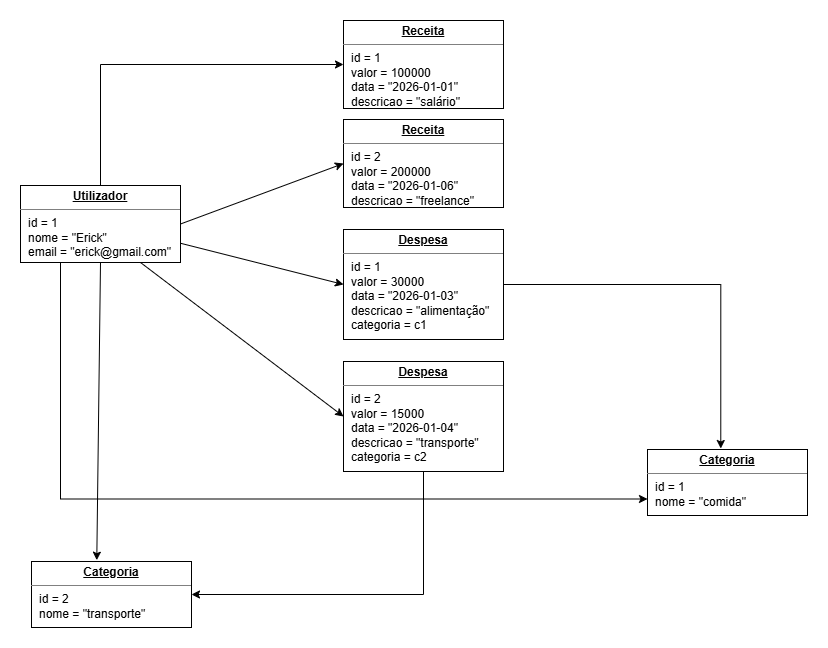

The diagram above was exported from draw.io. Its source (the exported page's mxGraphModel, read from the mxfile embedded in the PNG):
<mxGraphModel dx="786" dy="564" grid="1" gridSize="11" guides="1" tooltips="1" connect="1" arrows="1" fold="1" page="1" pageScale="1" pageWidth="827" pageHeight="1169" math="0" shadow="0">
  <root>
    <mxCell id="0" />
    <mxCell id="1" parent="0" />
    <mxCell id="oeMww2xt74uKMKkQ9wCN-7" parent="1" style="verticalAlign=top;align=left;overflow=fill;html=1;whiteSpace=wrap;" value="&lt;p style=&quot;margin:0px;margin-top:4px;text-align:center;text-decoration:underline;&quot;&gt;&lt;b&gt;Receita&lt;/b&gt;&lt;/p&gt;&lt;hr size=&quot;1&quot; style=&quot;border-style:solid;&quot;&gt;&lt;p style=&quot;margin:0px;margin-left:8px;&quot;&gt;id = 1&lt;/p&gt;&lt;p style=&quot;margin:0px;margin-left:8px;&quot;&gt;valor = 100000&lt;/p&gt;&lt;p style=&quot;margin:0px;margin-left:8px;&quot;&gt;data = &quot;2026-01-01&quot;&lt;/p&gt;&lt;p style=&quot;margin:0px;margin-left:8px;&quot;&gt;descricao = &quot;salário&quot;&lt;/p&gt;" vertex="1">
      <mxGeometry height="88" width="160" x="334" y="11" as="geometry" />
    </mxCell>
    <mxCell id="oeMww2xt74uKMKkQ9wCN-8" parent="1" style="verticalAlign=top;align=left;overflow=fill;html=1;whiteSpace=wrap;" value="&lt;p style=&quot;margin:0px;margin-top:4px;text-align:center;text-decoration:underline;&quot;&gt;&lt;b&gt;Receita&lt;/b&gt;&lt;/p&gt;&lt;hr size=&quot;1&quot; style=&quot;border-style:solid;&quot;&gt;&lt;p style=&quot;margin:0px;margin-left:8px;&quot;&gt;id = 2&lt;/p&gt;&lt;p style=&quot;margin:0px;margin-left:8px;&quot;&gt;valor = 200000&lt;/p&gt;&lt;p style=&quot;margin:0px;margin-left:8px;&quot;&gt;data = &quot;2026-01-06&quot;&lt;/p&gt;&lt;p style=&quot;margin:0px;margin-left:8px;&quot;&gt;descricao = &quot;freelance&quot;&lt;br&gt;&lt;/p&gt;" vertex="1">
      <mxGeometry height="88" width="160" x="334" y="110" as="geometry" />
    </mxCell>
    <mxCell id="oeMww2xt74uKMKkQ9wCN-9" parent="1" style="verticalAlign=top;align=left;overflow=fill;html=1;whiteSpace=wrap;" value="&lt;p style=&quot;margin:0px;margin-top:4px;text-align:center;text-decoration:underline;&quot;&gt;&lt;b&gt;Despesa&lt;/b&gt;&lt;/p&gt;&lt;hr size=&quot;1&quot; style=&quot;border-style:solid;&quot;&gt;&lt;p style=&quot;margin:0px;margin-left:8px;&quot;&gt;id = 1&lt;/p&gt;&lt;p style=&quot;margin:0px;margin-left:8px;&quot;&gt;valor = 30000&lt;/p&gt;&lt;p style=&quot;margin:0px;margin-left:8px;&quot;&gt;data = &quot;2026-01-03&quot;&lt;/p&gt;&lt;p style=&quot;margin:0px;margin-left:8px;&quot;&gt;descricao = &quot;alimentação&quot;&lt;/p&gt;&lt;p style=&quot;margin:0px;margin-left:8px;&quot;&gt;categoria = c1&lt;br&gt;&lt;/p&gt;" vertex="1">
      <mxGeometry height="110" width="160" x="334" y="220" as="geometry" />
    </mxCell>
    <mxCell id="oeMww2xt74uKMKkQ9wCN-21" edge="1" parent="1" source="oeMww2xt74uKMKkQ9wCN-10" style="edgeStyle=orthogonalEdgeStyle;rounded=0;orthogonalLoop=1;jettySize=auto;html=1;exitX=0.5;exitY=1;exitDx=0;exitDy=0;entryX=1;entryY=0.5;entryDx=0;entryDy=0;" target="oeMww2xt74uKMKkQ9wCN-12">
      <mxGeometry relative="1" as="geometry" />
    </mxCell>
    <mxCell id="oeMww2xt74uKMKkQ9wCN-10" parent="1" style="verticalAlign=top;align=left;overflow=fill;html=1;whiteSpace=wrap;" value="&lt;p style=&quot;margin:0px;margin-top:4px;text-align:center;text-decoration:underline;&quot;&gt;&lt;b&gt;Despesa&lt;/b&gt;&lt;/p&gt;&lt;hr size=&quot;1&quot; style=&quot;border-style:solid;&quot;&gt;&lt;p style=&quot;margin:0px;margin-left:8px;&quot;&gt;id = 2&lt;/p&gt;&lt;p style=&quot;margin:0px;margin-left:8px;&quot;&gt;valor = 15000&lt;/p&gt;&lt;p style=&quot;margin:0px;margin-left:8px;&quot;&gt;data = &quot;2026-01-04&quot;&lt;/p&gt;&lt;p style=&quot;margin:0px;margin-left:8px;&quot;&gt;descricao = &quot;transporte&quot;&lt;/p&gt;&lt;p style=&quot;margin:0px;margin-left:8px;&quot;&gt;categoria = c2&lt;br&gt;&lt;/p&gt;" vertex="1">
      <mxGeometry height="110" width="160" x="334" y="352" as="geometry" />
    </mxCell>
    <mxCell id="oeMww2xt74uKMKkQ9wCN-15" edge="1" parent="1" source="oeMww2xt74uKMKkQ9wCN-11" style="edgeStyle=orthogonalEdgeStyle;rounded=0;orthogonalLoop=1;jettySize=auto;html=1;exitX=0.5;exitY=0;exitDx=0;exitDy=0;entryX=0;entryY=0.5;entryDx=0;entryDy=0;" target="oeMww2xt74uKMKkQ9wCN-7">
      <mxGeometry relative="1" as="geometry" />
    </mxCell>
    <mxCell id="oeMww2xt74uKMKkQ9wCN-16" edge="1" parent="1" source="oeMww2xt74uKMKkQ9wCN-11" style="rounded=0;orthogonalLoop=1;jettySize=auto;html=1;exitX=1;exitY=0.5;exitDx=0;exitDy=0;entryX=0;entryY=0.5;entryDx=0;entryDy=0;" target="oeMww2xt74uKMKkQ9wCN-8">
      <mxGeometry relative="1" as="geometry" />
    </mxCell>
    <mxCell id="oeMww2xt74uKMKkQ9wCN-17" edge="1" parent="1" source="oeMww2xt74uKMKkQ9wCN-11" style="rounded=0;orthogonalLoop=1;jettySize=auto;html=1;exitX=1;exitY=0.75;exitDx=0;exitDy=0;entryX=0;entryY=0.5;entryDx=0;entryDy=0;" target="oeMww2xt74uKMKkQ9wCN-9">
      <mxGeometry relative="1" as="geometry" />
    </mxCell>
    <mxCell id="oeMww2xt74uKMKkQ9wCN-18" edge="1" parent="1" source="oeMww2xt74uKMKkQ9wCN-11" style="rounded=0;orthogonalLoop=1;jettySize=auto;html=1;exitX=0.75;exitY=1;exitDx=0;exitDy=0;entryX=0;entryY=0.5;entryDx=0;entryDy=0;" target="oeMww2xt74uKMKkQ9wCN-10">
      <mxGeometry relative="1" as="geometry" />
    </mxCell>
    <mxCell id="oeMww2xt74uKMKkQ9wCN-22" edge="1" parent="1" source="oeMww2xt74uKMKkQ9wCN-11" style="rounded=0;orthogonalLoop=1;jettySize=auto;html=1;exitX=0.5;exitY=1;exitDx=0;exitDy=0;entryX=0.408;entryY=-0.02;entryDx=0;entryDy=0;entryPerimeter=0;" target="oeMww2xt74uKMKkQ9wCN-12">
      <mxGeometry relative="1" as="geometry" />
    </mxCell>
    <mxCell id="Eq2Fsa4ebAx41dLs19UO-1" edge="1" parent="1" source="oeMww2xt74uKMKkQ9wCN-11" style="edgeStyle=orthogonalEdgeStyle;rounded=0;orthogonalLoop=1;jettySize=auto;html=1;exitX=0.25;exitY=1;exitDx=0;exitDy=0;entryX=0;entryY=0.75;entryDx=0;entryDy=0;" target="oeMww2xt74uKMKkQ9wCN-13">
      <mxGeometry relative="1" as="geometry" />
    </mxCell>
    <mxCell id="oeMww2xt74uKMKkQ9wCN-11" parent="1" style="verticalAlign=top;align=left;overflow=fill;html=1;whiteSpace=wrap;" value="&lt;p style=&quot;margin:0px;margin-top:4px;text-align:center;text-decoration:underline;&quot;&gt;&lt;b&gt;Utilizador&lt;/b&gt;&lt;/p&gt;&lt;hr size=&quot;1&quot; style=&quot;border-style:solid;&quot;&gt;&lt;p style=&quot;margin:0px;margin-left:8px;&quot;&gt;id = 1&lt;/p&gt;&lt;p style=&quot;margin:0px;margin-left:8px;&quot;&gt;nome = &quot;Erick&quot;&lt;/p&gt;&lt;p style=&quot;margin:0px;margin-left:8px;&quot;&gt;email = &quot;erick@gmail.com&quot;&lt;br&gt;&lt;/p&gt;" vertex="1">
      <mxGeometry height="77" width="160" x="11" y="176" as="geometry" />
    </mxCell>
    <mxCell id="oeMww2xt74uKMKkQ9wCN-12" parent="1" style="verticalAlign=top;align=left;overflow=fill;html=1;whiteSpace=wrap;" value="&lt;p style=&quot;margin:0px;margin-top:4px;text-align:center;text-decoration:underline;&quot;&gt;&lt;b&gt;Categoria&lt;/b&gt;&lt;/p&gt;&lt;hr size=&quot;1&quot; style=&quot;border-style:solid;&quot;&gt;&lt;p style=&quot;margin:0px;margin-left:8px;&quot;&gt;id = 2&lt;/p&gt;&lt;p style=&quot;margin:0px;margin-left:8px;&quot;&gt;nome = &quot;transporte&quot;&lt;br&gt;&lt;/p&gt;" vertex="1">
      <mxGeometry height="66" width="160" x="22" y="552" as="geometry" />
    </mxCell>
    <mxCell id="oeMww2xt74uKMKkQ9wCN-13" parent="1" style="verticalAlign=top;align=left;overflow=fill;html=1;whiteSpace=wrap;" value="&lt;p style=&quot;margin:0px;margin-top:4px;text-align:center;text-decoration:underline;&quot;&gt;&lt;b&gt;Categoria&lt;/b&gt;&lt;/p&gt;&lt;hr size=&quot;1&quot; style=&quot;border-style:solid;&quot;&gt;&lt;p style=&quot;margin:0px;margin-left:8px;&quot;&gt;id = 1&lt;/p&gt;&lt;p style=&quot;margin:0px;margin-left:8px;&quot;&gt;nome = &quot;comida&quot;&lt;br&gt;&lt;/p&gt;" vertex="1">
      <mxGeometry height="66" width="160" x="638" y="440" as="geometry" />
    </mxCell>
    <mxCell id="oeMww2xt74uKMKkQ9wCN-19" edge="1" parent="1" source="oeMww2xt74uKMKkQ9wCN-9" style="edgeStyle=orthogonalEdgeStyle;rounded=0;orthogonalLoop=1;jettySize=auto;html=1;exitX=1;exitY=0.5;exitDx=0;exitDy=0;entryX=0.458;entryY=-0.015;entryDx=0;entryDy=0;entryPerimeter=0;" target="oeMww2xt74uKMKkQ9wCN-13">
      <mxGeometry relative="1" as="geometry" />
    </mxCell>
  </root>
</mxGraphModel>